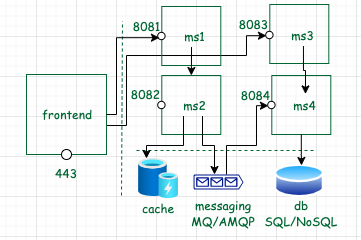

The diagram above was exported from draw.io. Its source (the exported page's mxGraphModel, read from the mxfile embedded in the PNG):
<mxGraphModel dx="530" dy="355" grid="1" gridSize="10" guides="1" tooltips="1" connect="1" arrows="1" fold="1" page="1" pageScale="1" pageWidth="827" pageHeight="1169" math="0" shadow="0">
  <root>
    <mxCell id="0" />
    <mxCell id="1" parent="0" />
    <mxCell id="i66_8ONswu2TOq4KzcjR-1" value="" style="rounded=0;whiteSpace=wrap;html=1;dashed=1;fillColor=none;glass=0;opacity=20;strokeColor=none;" parent="1" vertex="1">
      <mxGeometry x="204" y="124" width="361" height="240" as="geometry" />
    </mxCell>
    <mxCell id="sV5IUWUU9Buu6zYtOHdd-1" value="" style="edgeStyle=orthogonalEdgeStyle;rounded=0;orthogonalLoop=1;jettySize=auto;html=1;entryX=0.75;entryY=1;entryDx=0;entryDy=0;" edge="1" parent="1" target="sV5IUWUU9Buu6zYtOHdd-28">
      <mxGeometry relative="1" as="geometry">
        <mxPoint x="310" y="249" as="sourcePoint" />
        <Array as="points">
          <mxPoint x="330" y="249" />
          <mxPoint x="330" y="179" />
          <mxPoint x="450" y="179" />
          <mxPoint x="450" y="159" />
        </Array>
      </mxGeometry>
    </mxCell>
    <mxCell id="sV5IUWUU9Buu6zYtOHdd-2" value="" style="image;aspect=fixed;perimeter=ellipsePerimeter;html=1;align=center;shadow=0;dashed=0;spacingTop=3;image=img/lib/active_directory/database.svg;" vertex="1" parent="1">
      <mxGeometry x="478" y="286" width="50" height="37" as="geometry" />
    </mxCell>
    <mxCell id="sV5IUWUU9Buu6zYtOHdd-3" value="" style="edgeStyle=orthogonalEdgeStyle;rounded=0;orthogonalLoop=1;jettySize=auto;html=1;entryX=0.75;entryY=1;entryDx=0;entryDy=0;" edge="1" parent="1" source="sV5IUWUU9Buu6zYtOHdd-4" target="sV5IUWUU9Buu6zYtOHdd-33">
      <mxGeometry relative="1" as="geometry">
        <Array as="points">
          <mxPoint x="430" y="269" />
          <mxPoint x="460" y="269" />
          <mxPoint x="460" y="229" />
        </Array>
      </mxGeometry>
    </mxCell>
    <mxCell id="sV5IUWUU9Buu6zYtOHdd-4" value="" style="sketch=0;aspect=fixed;pointerEvents=1;shadow=0;dashed=0;html=1;strokeColor=none;labelPosition=center;verticalLabelPosition=bottom;verticalAlign=top;align=center;fillColor=#00188D;shape=mxgraph.azure.queue_generic" vertex="1" parent="1">
      <mxGeometry x="397" y="298" width="50" height="15" as="geometry" />
    </mxCell>
    <mxCell id="sV5IUWUU9Buu6zYtOHdd-5" value="" style="image;aspect=fixed;html=1;points=[];align=center;fontSize=12;image=img/lib/azure2/general/Cache.svg;" vertex="1" parent="1">
      <mxGeometry x="342" y="282" width="40" height="40" as="geometry" />
    </mxCell>
    <mxCell id="sV5IUWUU9Buu6zYtOHdd-6" value="&lt;font color=&quot;#006633&quot; face=&quot;Comic Sans MS&quot;&gt;cache&lt;/font&gt;" style="text;html=1;align=center;verticalAlign=middle;whiteSpace=wrap;rounded=0;" vertex="1" parent="1">
      <mxGeometry x="332" y="317" width="60" height="30" as="geometry" />
    </mxCell>
    <mxCell id="sV5IUWUU9Buu6zYtOHdd-7" value="&lt;font color=&quot;#006633&quot; face=&quot;Comic Sans MS&quot;&gt;messaging&lt;/font&gt;&lt;div&gt;&lt;font color=&quot;#006633&quot; face=&quot;Comic Sans MS&quot;&gt;MQ/AMQP&lt;/font&gt;&lt;/div&gt;" style="text;html=1;align=center;verticalAlign=middle;whiteSpace=wrap;rounded=0;" vertex="1" parent="1">
      <mxGeometry x="397" y="322" width="60" height="30" as="geometry" />
    </mxCell>
    <mxCell id="sV5IUWUU9Buu6zYtOHdd-8" value="&lt;font color=&quot;#006633&quot; face=&quot;Comic Sans MS&quot;&gt;db&lt;/font&gt;&lt;div&gt;&lt;font color=&quot;#006633&quot; face=&quot;Comic Sans MS&quot;&gt;SQL/NoSQL&lt;/font&gt;&lt;/div&gt;" style="text;html=1;align=center;verticalAlign=middle;whiteSpace=wrap;rounded=0;" vertex="1" parent="1">
      <mxGeometry x="475" y="322" width="60" height="30" as="geometry" />
    </mxCell>
    <mxCell id="sV5IUWUU9Buu6zYtOHdd-9" value="" style="endArrow=none;dashed=1;html=1;rounded=0;fillColor=#ffcd28;gradientColor=#ffa500;strokeColor=#006633;" edge="1" parent="1">
      <mxGeometry width="50" height="50" relative="1" as="geometry">
        <mxPoint x="340" y="274" as="sourcePoint" />
        <mxPoint x="517" y="274" as="targetPoint" />
      </mxGeometry>
    </mxCell>
    <mxCell id="sV5IUWUU9Buu6zYtOHdd-10" value="" style="endArrow=none;dashed=1;html=1;rounded=0;fillColor=#ffcd28;strokeColor=#006633;gradientColor=#ffa500;entryX=0;entryY=0.25;entryDx=0;entryDy=0;" edge="1" parent="1" target="sV5IUWUU9Buu6zYtOHdd-18">
      <mxGeometry width="50" height="50" relative="1" as="geometry">
        <mxPoint x="325" y="319" as="sourcePoint" />
        <mxPoint x="325" y="159" as="targetPoint" />
      </mxGeometry>
    </mxCell>
    <mxCell id="sV5IUWUU9Buu6zYtOHdd-11" value="" style="whiteSpace=wrap;html=1;aspect=fixed;strokeColor=#006633;fillColor=none;" vertex="1" parent="1">
      <mxGeometry x="230" y="198" width="80" height="80" as="geometry" />
    </mxCell>
    <mxCell id="sV5IUWUU9Buu6zYtOHdd-12" value="&lt;font face=&quot;Comic Sans MS&quot; color=&quot;#006633&quot;&gt;frontend&lt;/font&gt;" style="text;html=1;align=center;verticalAlign=middle;whiteSpace=wrap;rounded=0;" vertex="1" parent="1">
      <mxGeometry x="241" y="223" width="60" height="30" as="geometry" />
    </mxCell>
    <mxCell id="sV5IUWUU9Buu6zYtOHdd-13" value="" style="ellipse;whiteSpace=wrap;html=1;aspect=fixed;" vertex="1" parent="1">
      <mxGeometry x="265" y="273" width="10" height="10" as="geometry" />
    </mxCell>
    <mxCell id="sV5IUWUU9Buu6zYtOHdd-14" value="" style="group" vertex="1" connectable="0" parent="1">
      <mxGeometry x="330" y="130" width="101" height="59" as="geometry" />
    </mxCell>
    <mxCell id="sV5IUWUU9Buu6zYtOHdd-15" value="" style="whiteSpace=wrap;html=1;aspect=fixed;strokeColor=#006633;fillColor=none;" vertex="1" parent="sV5IUWUU9Buu6zYtOHdd-14">
      <mxGeometry x="35.3089430894309" width="59" height="59" as="geometry" />
    </mxCell>
    <mxCell id="sV5IUWUU9Buu6zYtOHdd-16" value="&lt;font face=&quot;Comic Sans MS&quot; color=&quot;#006633&quot;&gt;ms1&lt;/font&gt;" style="text;html=1;align=center;verticalAlign=middle;whiteSpace=wrap;rounded=0;" vertex="1" parent="sV5IUWUU9Buu6zYtOHdd-14">
      <mxGeometry x="44.34146341463415" y="18.4375" width="49.268292682926834" height="22.125" as="geometry" />
    </mxCell>
    <mxCell id="sV5IUWUU9Buu6zYtOHdd-17" value="" style="ellipse;whiteSpace=wrap;html=1;aspect=fixed;" vertex="1" parent="sV5IUWUU9Buu6zYtOHdd-14">
      <mxGeometry x="31.203252032520325" y="25.8125" width="7.375" height="7.375" as="geometry" />
    </mxCell>
    <mxCell id="sV5IUWUU9Buu6zYtOHdd-18" value="&lt;font color=&quot;#006633&quot; face=&quot;Comic Sans MS&quot;&gt;8081&lt;/font&gt;" style="text;html=1;align=center;verticalAlign=middle;whiteSpace=wrap;rounded=0;" vertex="1" parent="sV5IUWUU9Buu6zYtOHdd-14">
      <mxGeometry x="-4" y="9.0625" width="49.268292682926834" height="22.125" as="geometry" />
    </mxCell>
    <mxCell id="sV5IUWUU9Buu6zYtOHdd-19" value="" style="group" vertex="1" connectable="0" parent="1">
      <mxGeometry x="330" y="199" width="101" height="59" as="geometry" />
    </mxCell>
    <mxCell id="sV5IUWUU9Buu6zYtOHdd-20" value="" style="whiteSpace=wrap;html=1;aspect=fixed;strokeColor=#006633;fillColor=none;" vertex="1" parent="sV5IUWUU9Buu6zYtOHdd-19">
      <mxGeometry x="35.3089430894309" width="59" height="59" as="geometry" />
    </mxCell>
    <mxCell id="sV5IUWUU9Buu6zYtOHdd-21" value="&lt;font face=&quot;Comic Sans MS&quot; color=&quot;#006633&quot;&gt;ms2&lt;/font&gt;" style="text;html=1;align=center;verticalAlign=middle;whiteSpace=wrap;rounded=0;" vertex="1" parent="sV5IUWUU9Buu6zYtOHdd-19">
      <mxGeometry x="44.34146341463415" y="18.4375" width="49.268292682926834" height="22.125" as="geometry" />
    </mxCell>
    <mxCell id="sV5IUWUU9Buu6zYtOHdd-22" value="" style="ellipse;whiteSpace=wrap;html=1;aspect=fixed;" vertex="1" parent="sV5IUWUU9Buu6zYtOHdd-19">
      <mxGeometry x="31.203252032520325" y="25.8125" width="7.375" height="7.375" as="geometry" />
    </mxCell>
    <mxCell id="sV5IUWUU9Buu6zYtOHdd-23" value="&lt;font color=&quot;#006633&quot; face=&quot;Comic Sans MS&quot;&gt;8082&lt;/font&gt;" style="text;html=1;align=center;verticalAlign=middle;whiteSpace=wrap;rounded=0;" vertex="1" parent="sV5IUWUU9Buu6zYtOHdd-19">
      <mxGeometry x="-5" y="8.0625" width="49.268292682926834" height="22.125" as="geometry" />
    </mxCell>
    <mxCell id="sV5IUWUU9Buu6zYtOHdd-24" value="" style="group" vertex="1" connectable="0" parent="1">
      <mxGeometry x="438" y="129" width="101" height="59" as="geometry" />
    </mxCell>
    <mxCell id="sV5IUWUU9Buu6zYtOHdd-25" value="" style="whiteSpace=wrap;html=1;aspect=fixed;strokeColor=#006633;fillColor=none;" vertex="1" parent="sV5IUWUU9Buu6zYtOHdd-24">
      <mxGeometry x="35.3089430894309" y="-1" width="59" height="59" as="geometry" />
    </mxCell>
    <mxCell id="sV5IUWUU9Buu6zYtOHdd-26" value="&lt;font face=&quot;Comic Sans MS&quot; color=&quot;#006633&quot;&gt;ms3&lt;/font&gt;" style="text;html=1;align=center;verticalAlign=middle;whiteSpace=wrap;rounded=0;" vertex="1" parent="sV5IUWUU9Buu6zYtOHdd-24">
      <mxGeometry x="44.34146341463415" y="18.4375" width="49.268292682926834" height="22.125" as="geometry" />
    </mxCell>
    <mxCell id="sV5IUWUU9Buu6zYtOHdd-27" value="" style="ellipse;whiteSpace=wrap;html=1;aspect=fixed;" vertex="1" parent="sV5IUWUU9Buu6zYtOHdd-24">
      <mxGeometry x="31.203252032520325" y="25.8125" width="7.375" height="7.375" as="geometry" />
    </mxCell>
    <mxCell id="sV5IUWUU9Buu6zYtOHdd-28" value="&lt;font color=&quot;#006633&quot; face=&quot;Comic Sans MS&quot;&gt;8083&lt;/font&gt;" style="text;html=1;align=center;verticalAlign=middle;whiteSpace=wrap;rounded=0;" vertex="1" parent="sV5IUWUU9Buu6zYtOHdd-24">
      <mxGeometry x="-5" y="8.0625" width="49.268292682926834" height="22.125" as="geometry" />
    </mxCell>
    <mxCell id="sV5IUWUU9Buu6zYtOHdd-29" value="" style="group" vertex="1" connectable="0" parent="1">
      <mxGeometry x="440" y="199" width="101" height="59" as="geometry" />
    </mxCell>
    <mxCell id="sV5IUWUU9Buu6zYtOHdd-30" value="" style="whiteSpace=wrap;html=1;aspect=fixed;strokeColor=#006633;fillColor=none;" vertex="1" parent="sV5IUWUU9Buu6zYtOHdd-29">
      <mxGeometry x="35.3089430894309" width="59" height="59" as="geometry" />
    </mxCell>
    <mxCell id="sV5IUWUU9Buu6zYtOHdd-31" value="&lt;font face=&quot;Comic Sans MS&quot; color=&quot;#006633&quot;&gt;ms4&lt;/font&gt;" style="text;html=1;align=center;verticalAlign=middle;whiteSpace=wrap;rounded=0;" vertex="1" parent="sV5IUWUU9Buu6zYtOHdd-29">
      <mxGeometry x="44.34146341463415" y="18.4375" width="49.268292682926834" height="22.125" as="geometry" />
    </mxCell>
    <mxCell id="sV5IUWUU9Buu6zYtOHdd-32" value="" style="ellipse;whiteSpace=wrap;html=1;aspect=fixed;" vertex="1" parent="sV5IUWUU9Buu6zYtOHdd-29">
      <mxGeometry x="31.203252032520325" y="25.8125" width="7.375" height="7.375" as="geometry" />
    </mxCell>
    <mxCell id="sV5IUWUU9Buu6zYtOHdd-33" value="&lt;font color=&quot;#006633&quot; face=&quot;Comic Sans MS&quot;&gt;8084&lt;/font&gt;" style="text;html=1;align=center;verticalAlign=middle;whiteSpace=wrap;rounded=0;" vertex="1" parent="sV5IUWUU9Buu6zYtOHdd-29">
      <mxGeometry x="-5" y="10" width="49.27" height="20.19" as="geometry" />
    </mxCell>
    <mxCell id="sV5IUWUU9Buu6zYtOHdd-34" value="" style="edgeStyle=orthogonalEdgeStyle;rounded=0;orthogonalLoop=1;jettySize=auto;html=1;entryX=0.5;entryY=0;entryDx=0;entryDy=0;" edge="1" parent="1" source="sV5IUWUU9Buu6zYtOHdd-16" target="sV5IUWUU9Buu6zYtOHdd-20">
      <mxGeometry relative="1" as="geometry">
        <Array as="points">
          <mxPoint x="395" y="179" />
          <mxPoint x="395" y="179" />
        </Array>
      </mxGeometry>
    </mxCell>
    <mxCell id="sV5IUWUU9Buu6zYtOHdd-35" value="" style="edgeStyle=orthogonalEdgeStyle;rounded=0;orthogonalLoop=1;jettySize=auto;html=1;entryX=0.5;entryY=0;entryDx=0;entryDy=0;entryPerimeter=0;" edge="1" parent="1">
      <mxGeometry relative="1" as="geometry">
        <mxPoint x="406" y="239.5625" as="sourcePoint" />
        <mxPoint x="418" y="298" as="targetPoint" />
        <Array as="points">
          <mxPoint x="406" y="269" />
          <mxPoint x="418" y="269" />
        </Array>
      </mxGeometry>
    </mxCell>
    <mxCell id="sV5IUWUU9Buu6zYtOHdd-36" value="" style="edgeStyle=orthogonalEdgeStyle;rounded=0;orthogonalLoop=1;jettySize=auto;html=1;" edge="1" parent="1">
      <mxGeometry relative="1" as="geometry">
        <mxPoint x="387" y="239.5625" as="sourcePoint" />
        <mxPoint x="350" y="282" as="targetPoint" />
        <Array as="points">
          <mxPoint x="387" y="269" />
          <mxPoint x="350" y="269" />
        </Array>
      </mxGeometry>
    </mxCell>
    <mxCell id="sV5IUWUU9Buu6zYtOHdd-37" value="" style="edgeStyle=orthogonalEdgeStyle;rounded=0;orthogonalLoop=1;jettySize=auto;html=1;entryX=0.75;entryY=1;entryDx=0;entryDy=0;" edge="1" parent="1" source="sV5IUWUU9Buu6zYtOHdd-11" target="sV5IUWUU9Buu6zYtOHdd-18">
      <mxGeometry relative="1" as="geometry">
        <Array as="points">
          <mxPoint x="320" y="238" />
          <mxPoint x="320" y="161" />
        </Array>
      </mxGeometry>
    </mxCell>
    <mxCell id="sV5IUWUU9Buu6zYtOHdd-38" value="" style="edgeStyle=orthogonalEdgeStyle;rounded=0;orthogonalLoop=1;jettySize=auto;html=1;" edge="1" parent="1" source="sV5IUWUU9Buu6zYtOHdd-30">
      <mxGeometry relative="1" as="geometry">
        <mxPoint x="505" y="289" as="targetPoint" />
      </mxGeometry>
    </mxCell>
    <mxCell id="sV5IUWUU9Buu6zYtOHdd-39" value="" style="edgeStyle=orthogonalEdgeStyle;rounded=0;orthogonalLoop=1;jettySize=auto;html=1;entryX=0.5;entryY=0;entryDx=0;entryDy=0;" edge="1" parent="1" source="sV5IUWUU9Buu6zYtOHdd-26" target="sV5IUWUU9Buu6zYtOHdd-31">
      <mxGeometry relative="1" as="geometry">
        <Array as="points">
          <mxPoint x="507" y="194" />
          <mxPoint x="509" y="194" />
        </Array>
      </mxGeometry>
    </mxCell>
    <mxCell id="sV5IUWUU9Buu6zYtOHdd-40" value="&lt;font color=&quot;#006633&quot; face=&quot;Comic Sans MS&quot;&gt;443&lt;/font&gt;" style="text;html=1;align=center;verticalAlign=middle;whiteSpace=wrap;rounded=0;" vertex="1" parent="1">
      <mxGeometry x="240" y="282" width="60" height="30" as="geometry" />
    </mxCell>
  </root>
</mxGraphModel>